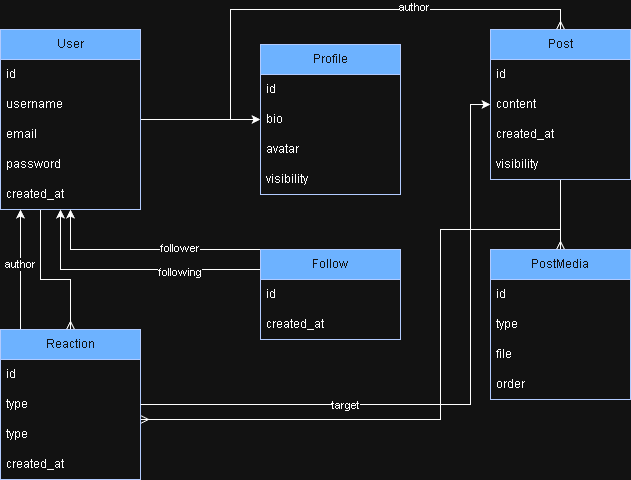

The diagram above was exported from draw.io. Its source (the exported page's mxGraphModel, read from the mxfile embedded in the PNG):
<mxGraphModel dx="827" dy="437" grid="1" gridSize="10" guides="1" tooltips="1" connect="1" arrows="1" fold="1" page="1" pageScale="1" pageWidth="827" pageHeight="1169" math="0" shadow="0">
  <root>
    <mxCell id="0" />
    <mxCell id="1" parent="0" />
    <mxCell id="v_tPnwIQSPPLy0fDHj4y-45" edge="1" parent="1" source="v_tPnwIQSPPLy0fDHj4y-7" style="edgeStyle=orthogonalEdgeStyle;rounded=0;orthogonalLoop=1;jettySize=auto;html=1;entryX=0;entryY=0.5;entryDx=0;entryDy=0;endArrow=classic;endFill=1;startArrow=baseDash;startFill=0;" target="v_tPnwIQSPPLy0fDHj4y-20">
      <mxGeometry relative="1" as="geometry" />
    </mxCell>
    <mxCell id="v_tPnwIQSPPLy0fDHj4y-46" edge="1" parent="1" source="v_tPnwIQSPPLy0fDHj4y-7" style="edgeStyle=orthogonalEdgeStyle;rounded=0;orthogonalLoop=1;jettySize=auto;html=1;entryX=0.5;entryY=0;entryDx=0;entryDy=0;endArrow=ERmany;endFill=0;" target="v_tPnwIQSPPLy0fDHj4y-24">
      <mxGeometry relative="1" as="geometry">
        <Array as="points">
          <mxPoint x="260" y="200" />
          <mxPoint x="260" y="90" />
          <mxPoint x="590" y="90" />
        </Array>
      </mxGeometry>
    </mxCell>
    <mxCell id="v_tPnwIQSPPLy0fDHj4y-53" connectable="0" parent="v_tPnwIQSPPLy0fDHj4y-46" style="edgeLabel;html=1;align=center;verticalAlign=middle;resizable=0;points=[];" value="author" vertex="1">
      <mxGeometry relative="1" x="0.3927" y="3" as="geometry">
        <mxPoint as="offset" />
      </mxGeometry>
    </mxCell>
    <mxCell id="v_tPnwIQSPPLy0fDHj4y-54" edge="1" parent="1" source="v_tPnwIQSPPLy0fDHj4y-7" style="edgeStyle=orthogonalEdgeStyle;rounded=0;orthogonalLoop=1;jettySize=auto;html=1;endArrow=ERmany;endFill=0;" target="v_tPnwIQSPPLy0fDHj4y-39">
      <mxGeometry relative="1" as="geometry">
        <Array as="points">
          <mxPoint x="70" y="360" />
          <mxPoint x="100" y="360" />
        </Array>
      </mxGeometry>
    </mxCell>
    <mxCell id="v_tPnwIQSPPLy0fDHj4y-7" parent="1" style="swimlane;fontStyle=0;childLayout=stackLayout;horizontal=1;startSize=30;horizontalStack=0;resizeParent=1;resizeParentMax=0;resizeLast=0;collapsible=1;marginBottom=0;whiteSpace=wrap;html=1;fillColor=#0050ef;fontColor=#ffffff;strokeColor=#001DBC;" value="User" vertex="1">
      <mxGeometry height="180" width="140" x="30" y="110" as="geometry" />
    </mxCell>
    <mxCell id="v_tPnwIQSPPLy0fDHj4y-8" parent="v_tPnwIQSPPLy0fDHj4y-7" style="text;strokeColor=none;fillColor=none;align=left;verticalAlign=middle;spacingLeft=4;spacingRight=4;overflow=hidden;points=[[0,0.5],[1,0.5]];portConstraint=eastwest;rotatable=0;whiteSpace=wrap;html=1;" value="id" vertex="1">
      <mxGeometry height="30" width="140" y="30" as="geometry" />
    </mxCell>
    <mxCell id="v_tPnwIQSPPLy0fDHj4y-9" parent="v_tPnwIQSPPLy0fDHj4y-7" style="text;strokeColor=none;fillColor=none;align=left;verticalAlign=middle;spacingLeft=4;spacingRight=4;overflow=hidden;points=[[0,0.5],[1,0.5]];portConstraint=eastwest;rotatable=0;whiteSpace=wrap;html=1;" value="username" vertex="1">
      <mxGeometry height="30" width="140" y="60" as="geometry" />
    </mxCell>
    <mxCell id="v_tPnwIQSPPLy0fDHj4y-10" parent="v_tPnwIQSPPLy0fDHj4y-7" style="text;strokeColor=none;fillColor=none;align=left;verticalAlign=middle;spacingLeft=4;spacingRight=4;overflow=hidden;points=[[0,0.5],[1,0.5]];portConstraint=eastwest;rotatable=0;whiteSpace=wrap;html=1;" value="email" vertex="1">
      <mxGeometry height="30" width="140" y="90" as="geometry" />
    </mxCell>
    <mxCell id="v_tPnwIQSPPLy0fDHj4y-16" parent="v_tPnwIQSPPLy0fDHj4y-7" style="text;strokeColor=none;fillColor=none;align=left;verticalAlign=middle;spacingLeft=4;spacingRight=4;overflow=hidden;points=[[0,0.5],[1,0.5]];portConstraint=eastwest;rotatable=0;whiteSpace=wrap;html=1;" value="password" vertex="1">
      <mxGeometry height="30" width="140" y="120" as="geometry" />
    </mxCell>
    <mxCell id="v_tPnwIQSPPLy0fDHj4y-17" parent="v_tPnwIQSPPLy0fDHj4y-7" style="text;strokeColor=none;fillColor=none;align=left;verticalAlign=middle;spacingLeft=4;spacingRight=4;overflow=hidden;points=[[0,0.5],[1,0.5]];portConstraint=eastwest;rotatable=0;whiteSpace=wrap;html=1;" value="created_at" vertex="1">
      <mxGeometry height="30" width="140" y="150" as="geometry" />
    </mxCell>
    <mxCell id="v_tPnwIQSPPLy0fDHj4y-18" parent="1" style="swimlane;fontStyle=0;childLayout=stackLayout;horizontal=1;startSize=30;horizontalStack=0;resizeParent=1;resizeParentMax=0;resizeLast=0;collapsible=1;marginBottom=0;whiteSpace=wrap;html=1;fillColor=#0050ef;fontColor=#ffffff;strokeColor=#001DBC;" value="Profile" vertex="1">
      <mxGeometry height="150" width="140" x="290" y="125" as="geometry" />
    </mxCell>
    <mxCell id="v_tPnwIQSPPLy0fDHj4y-19" parent="v_tPnwIQSPPLy0fDHj4y-18" style="text;strokeColor=none;fillColor=none;align=left;verticalAlign=middle;spacingLeft=4;spacingRight=4;overflow=hidden;points=[[0,0.5],[1,0.5]];portConstraint=eastwest;rotatable=0;whiteSpace=wrap;html=1;" value="id" vertex="1">
      <mxGeometry height="30" width="140" y="30" as="geometry" />
    </mxCell>
    <mxCell id="v_tPnwIQSPPLy0fDHj4y-20" parent="v_tPnwIQSPPLy0fDHj4y-18" style="text;strokeColor=none;fillColor=none;align=left;verticalAlign=middle;spacingLeft=4;spacingRight=4;overflow=hidden;points=[[0,0.5],[1,0.5]];portConstraint=eastwest;rotatable=0;whiteSpace=wrap;html=1;" value="bio" vertex="1">
      <mxGeometry height="30" width="140" y="60" as="geometry" />
    </mxCell>
    <mxCell id="v_tPnwIQSPPLy0fDHj4y-21" parent="v_tPnwIQSPPLy0fDHj4y-18" style="text;strokeColor=none;fillColor=none;align=left;verticalAlign=middle;spacingLeft=4;spacingRight=4;overflow=hidden;points=[[0,0.5],[1,0.5]];portConstraint=eastwest;rotatable=0;whiteSpace=wrap;html=1;" value="avatar" vertex="1">
      <mxGeometry height="30" width="140" y="90" as="geometry" />
    </mxCell>
    <mxCell id="v_tPnwIQSPPLy0fDHj4y-22" parent="v_tPnwIQSPPLy0fDHj4y-18" style="text;strokeColor=none;fillColor=none;align=left;verticalAlign=middle;spacingLeft=4;spacingRight=4;overflow=hidden;points=[[0,0.5],[1,0.5]];portConstraint=eastwest;rotatable=0;whiteSpace=wrap;html=1;" value="visibility" vertex="1">
      <mxGeometry height="30" width="140" y="120" as="geometry" />
    </mxCell>
    <mxCell id="v_tPnwIQSPPLy0fDHj4y-47" edge="1" parent="1" source="v_tPnwIQSPPLy0fDHj4y-24" style="edgeStyle=orthogonalEdgeStyle;rounded=0;orthogonalLoop=1;jettySize=auto;html=1;entryX=0.5;entryY=0;entryDx=0;entryDy=0;endArrow=ERmany;endFill=0;" target="v_tPnwIQSPPLy0fDHj4y-29">
      <mxGeometry relative="1" as="geometry" />
    </mxCell>
    <mxCell id="v_tPnwIQSPPLy0fDHj4y-55" edge="1" parent="1" source="v_tPnwIQSPPLy0fDHj4y-24" style="edgeStyle=orthogonalEdgeStyle;rounded=0;orthogonalLoop=1;jettySize=auto;html=1;endArrow=ERmany;endFill=0;" target="v_tPnwIQSPPLy0fDHj4y-39">
      <mxGeometry relative="1" as="geometry">
        <Array as="points">
          <mxPoint x="590" y="310" />
          <mxPoint x="470" y="310" />
          <mxPoint x="470" y="500" />
        </Array>
      </mxGeometry>
    </mxCell>
    <mxCell id="v_tPnwIQSPPLy0fDHj4y-24" parent="1" style="swimlane;fontStyle=0;childLayout=stackLayout;horizontal=1;startSize=30;horizontalStack=0;resizeParent=1;resizeParentMax=0;resizeLast=0;collapsible=1;marginBottom=0;whiteSpace=wrap;html=1;fillColor=#0050ef;fontColor=#ffffff;strokeColor=#001DBC;" value="Post" vertex="1">
      <mxGeometry height="150" width="140" x="520" y="110" as="geometry" />
    </mxCell>
    <mxCell id="v_tPnwIQSPPLy0fDHj4y-25" parent="v_tPnwIQSPPLy0fDHj4y-24" style="text;strokeColor=none;fillColor=none;align=left;verticalAlign=middle;spacingLeft=4;spacingRight=4;overflow=hidden;points=[[0,0.5],[1,0.5]];portConstraint=eastwest;rotatable=0;whiteSpace=wrap;html=1;" value="id" vertex="1">
      <mxGeometry height="30" width="140" y="30" as="geometry" />
    </mxCell>
    <mxCell id="v_tPnwIQSPPLy0fDHj4y-26" parent="v_tPnwIQSPPLy0fDHj4y-24" style="text;strokeColor=none;fillColor=none;align=left;verticalAlign=middle;spacingLeft=4;spacingRight=4;overflow=hidden;points=[[0,0.5],[1,0.5]];portConstraint=eastwest;rotatable=0;whiteSpace=wrap;html=1;" value="content" vertex="1">
      <mxGeometry height="30" width="140" y="60" as="geometry" />
    </mxCell>
    <mxCell id="v_tPnwIQSPPLy0fDHj4y-27" parent="v_tPnwIQSPPLy0fDHj4y-24" style="text;strokeColor=none;fillColor=none;align=left;verticalAlign=middle;spacingLeft=4;spacingRight=4;overflow=hidden;points=[[0,0.5],[1,0.5]];portConstraint=eastwest;rotatable=0;whiteSpace=wrap;html=1;" value="created_at" vertex="1">
      <mxGeometry height="30" width="140" y="90" as="geometry" />
    </mxCell>
    <mxCell id="v_tPnwIQSPPLy0fDHj4y-28" parent="v_tPnwIQSPPLy0fDHj4y-24" style="text;strokeColor=none;fillColor=none;align=left;verticalAlign=middle;spacingLeft=4;spacingRight=4;overflow=hidden;points=[[0,0.5],[1,0.5]];portConstraint=eastwest;rotatable=0;whiteSpace=wrap;html=1;" value="visibility" vertex="1">
      <mxGeometry height="30" width="140" y="120" as="geometry" />
    </mxCell>
    <mxCell id="v_tPnwIQSPPLy0fDHj4y-29" parent="1" style="swimlane;fontStyle=0;childLayout=stackLayout;horizontal=1;startSize=30;horizontalStack=0;resizeParent=1;resizeParentMax=0;resizeLast=0;collapsible=1;marginBottom=0;whiteSpace=wrap;html=1;fillColor=#0050ef;fontColor=#ffffff;strokeColor=#001DBC;" value="PostMedia" vertex="1">
      <mxGeometry height="150" width="140" x="520" y="330" as="geometry" />
    </mxCell>
    <mxCell id="v_tPnwIQSPPLy0fDHj4y-30" parent="v_tPnwIQSPPLy0fDHj4y-29" style="text;strokeColor=none;fillColor=none;align=left;verticalAlign=middle;spacingLeft=4;spacingRight=4;overflow=hidden;points=[[0,0.5],[1,0.5]];portConstraint=eastwest;rotatable=0;whiteSpace=wrap;html=1;" value="id" vertex="1">
      <mxGeometry height="30" width="140" y="30" as="geometry" />
    </mxCell>
    <mxCell id="v_tPnwIQSPPLy0fDHj4y-31" parent="v_tPnwIQSPPLy0fDHj4y-29" style="text;strokeColor=none;fillColor=none;align=left;verticalAlign=middle;spacingLeft=4;spacingRight=4;overflow=hidden;points=[[0,0.5],[1,0.5]];portConstraint=eastwest;rotatable=0;whiteSpace=wrap;html=1;" value="type" vertex="1">
      <mxGeometry height="30" width="140" y="60" as="geometry" />
    </mxCell>
    <mxCell id="v_tPnwIQSPPLy0fDHj4y-32" parent="v_tPnwIQSPPLy0fDHj4y-29" style="text;strokeColor=none;fillColor=none;align=left;verticalAlign=middle;spacingLeft=4;spacingRight=4;overflow=hidden;points=[[0,0.5],[1,0.5]];portConstraint=eastwest;rotatable=0;whiteSpace=wrap;html=1;" value="file" vertex="1">
      <mxGeometry height="30" width="140" y="90" as="geometry" />
    </mxCell>
    <mxCell id="v_tPnwIQSPPLy0fDHj4y-33" parent="v_tPnwIQSPPLy0fDHj4y-29" style="text;strokeColor=none;fillColor=none;align=left;verticalAlign=middle;spacingLeft=4;spacingRight=4;overflow=hidden;points=[[0,0.5],[1,0.5]];portConstraint=eastwest;rotatable=0;whiteSpace=wrap;html=1;" value="order" vertex="1">
      <mxGeometry height="30" width="140" y="120" as="geometry" />
    </mxCell>
    <mxCell id="v_tPnwIQSPPLy0fDHj4y-49" edge="1" parent="1" source="v_tPnwIQSPPLy0fDHj4y-34" style="edgeStyle=orthogonalEdgeStyle;rounded=0;orthogonalLoop=1;jettySize=auto;html=1;" target="v_tPnwIQSPPLy0fDHj4y-7">
      <mxGeometry relative="1" as="geometry">
        <Array as="points">
          <mxPoint x="100" y="330" />
        </Array>
      </mxGeometry>
    </mxCell>
    <mxCell id="v_tPnwIQSPPLy0fDHj4y-51" connectable="0" parent="v_tPnwIQSPPLy0fDHj4y-49" style="edgeLabel;html=1;align=center;verticalAlign=middle;resizable=0;points=[];" value="follower" vertex="1">
      <mxGeometry relative="1" x="-0.287" y="-2" as="geometry">
        <mxPoint as="offset" />
      </mxGeometry>
    </mxCell>
    <mxCell id="v_tPnwIQSPPLy0fDHj4y-50" edge="1" parent="1" source="v_tPnwIQSPPLy0fDHj4y-34" style="edgeStyle=orthogonalEdgeStyle;rounded=0;orthogonalLoop=1;jettySize=auto;html=1;" target="v_tPnwIQSPPLy0fDHj4y-7">
      <mxGeometry relative="1" as="geometry">
        <Array as="points">
          <mxPoint x="90" y="350" />
        </Array>
      </mxGeometry>
    </mxCell>
    <mxCell id="v_tPnwIQSPPLy0fDHj4y-52" connectable="0" parent="v_tPnwIQSPPLy0fDHj4y-50" style="edgeLabel;html=1;align=center;verticalAlign=middle;resizable=0;points=[];" value="following" vertex="1">
      <mxGeometry relative="1" x="-0.3692" y="2" as="geometry">
        <mxPoint as="offset" />
      </mxGeometry>
    </mxCell>
    <mxCell id="v_tPnwIQSPPLy0fDHj4y-34" parent="1" style="swimlane;fontStyle=0;childLayout=stackLayout;horizontal=1;startSize=30;horizontalStack=0;resizeParent=1;resizeParentMax=0;resizeLast=0;collapsible=1;marginBottom=0;whiteSpace=wrap;html=1;fillColor=#0050ef;fontColor=#ffffff;strokeColor=#001DBC;" value="Follow" vertex="1">
      <mxGeometry height="90" width="140" x="290" y="330" as="geometry" />
    </mxCell>
    <mxCell id="v_tPnwIQSPPLy0fDHj4y-35" parent="v_tPnwIQSPPLy0fDHj4y-34" style="text;strokeColor=none;fillColor=none;align=left;verticalAlign=middle;spacingLeft=4;spacingRight=4;overflow=hidden;points=[[0,0.5],[1,0.5]];portConstraint=eastwest;rotatable=0;whiteSpace=wrap;html=1;" value="id" vertex="1">
      <mxGeometry height="30" width="140" y="30" as="geometry" />
    </mxCell>
    <mxCell id="v_tPnwIQSPPLy0fDHj4y-36" parent="v_tPnwIQSPPLy0fDHj4y-34" style="text;strokeColor=none;fillColor=none;align=left;verticalAlign=middle;spacingLeft=4;spacingRight=4;overflow=hidden;points=[[0,0.5],[1,0.5]];portConstraint=eastwest;rotatable=0;whiteSpace=wrap;html=1;" value="created_at" vertex="1">
      <mxGeometry height="30" width="140" y="60" as="geometry" />
    </mxCell>
    <mxCell id="v_tPnwIQSPPLy0fDHj4y-56" edge="1" parent="1" source="v_tPnwIQSPPLy0fDHj4y-39" style="edgeStyle=orthogonalEdgeStyle;rounded=0;orthogonalLoop=1;jettySize=auto;html=1;" target="v_tPnwIQSPPLy0fDHj4y-7">
      <mxGeometry relative="1" as="geometry">
        <Array as="points">
          <mxPoint x="50" y="350" />
          <mxPoint x="50" y="350" />
        </Array>
      </mxGeometry>
    </mxCell>
    <mxCell id="v_tPnwIQSPPLy0fDHj4y-57" connectable="0" parent="v_tPnwIQSPPLy0fDHj4y-56" style="edgeLabel;html=1;align=center;verticalAlign=middle;resizable=0;points=[];" value="author" vertex="1">
      <mxGeometry relative="1" x="0.1" y="1" as="geometry">
        <mxPoint as="offset" />
      </mxGeometry>
    </mxCell>
    <mxCell id="v_tPnwIQSPPLy0fDHj4y-39" parent="1" style="swimlane;fontStyle=0;childLayout=stackLayout;horizontal=1;startSize=30;horizontalStack=0;resizeParent=1;resizeParentMax=0;resizeLast=0;collapsible=1;marginBottom=0;whiteSpace=wrap;html=1;fillColor=#0050ef;fontColor=#ffffff;strokeColor=#001DBC;" value="Reaction" vertex="1">
      <mxGeometry height="150" width="140" x="30" y="410" as="geometry" />
    </mxCell>
    <mxCell id="v_tPnwIQSPPLy0fDHj4y-40" parent="v_tPnwIQSPPLy0fDHj4y-39" style="text;strokeColor=none;fillColor=none;align=left;verticalAlign=middle;spacingLeft=4;spacingRight=4;overflow=hidden;points=[[0,0.5],[1,0.5]];portConstraint=eastwest;rotatable=0;whiteSpace=wrap;html=1;" value="id" vertex="1">
      <mxGeometry height="30" width="140" y="30" as="geometry" />
    </mxCell>
    <mxCell id="v_tPnwIQSPPLy0fDHj4y-41" parent="v_tPnwIQSPPLy0fDHj4y-39" style="text;strokeColor=none;fillColor=none;align=left;verticalAlign=middle;spacingLeft=4;spacingRight=4;overflow=hidden;points=[[0,0.5],[1,0.5]];portConstraint=eastwest;rotatable=0;whiteSpace=wrap;html=1;" value="type" vertex="1">
      <mxGeometry height="30" width="140" y="60" as="geometry" />
    </mxCell>
    <mxCell id="v_tPnwIQSPPLy0fDHj4y-58" parent="v_tPnwIQSPPLy0fDHj4y-39" style="text;strokeColor=none;fillColor=none;align=left;verticalAlign=middle;spacingLeft=4;spacingRight=4;overflow=hidden;points=[[0,0.5],[1,0.5]];portConstraint=eastwest;rotatable=0;whiteSpace=wrap;html=1;" value="type" vertex="1">
      <mxGeometry height="30" width="140" y="90" as="geometry" />
    </mxCell>
    <mxCell id="v_tPnwIQSPPLy0fDHj4y-42" parent="v_tPnwIQSPPLy0fDHj4y-39" style="text;strokeColor=none;fillColor=none;align=left;verticalAlign=middle;spacingLeft=4;spacingRight=4;overflow=hidden;points=[[0,0.5],[1,0.5]];portConstraint=eastwest;rotatable=0;whiteSpace=wrap;html=1;" value="created_at" vertex="1">
      <mxGeometry height="30" width="140" y="120" as="geometry" />
    </mxCell>
    <mxCell id="v_tPnwIQSPPLy0fDHj4y-59" edge="1" parent="1" source="v_tPnwIQSPPLy0fDHj4y-41" style="edgeStyle=orthogonalEdgeStyle;rounded=0;orthogonalLoop=1;jettySize=auto;html=1;" target="v_tPnwIQSPPLy0fDHj4y-24">
      <mxGeometry relative="1" as="geometry">
        <Array as="points">
          <mxPoint x="500" y="485" />
          <mxPoint x="500" y="185" />
        </Array>
      </mxGeometry>
    </mxCell>
    <mxCell id="v_tPnwIQSPPLy0fDHj4y-60" connectable="0" parent="v_tPnwIQSPPLy0fDHj4y-59" style="edgeLabel;html=1;align=center;verticalAlign=middle;resizable=0;points=[];" value="target" vertex="1">
      <mxGeometry relative="1" x="-0.3723" as="geometry">
        <mxPoint as="offset" />
      </mxGeometry>
    </mxCell>
  </root>
</mxGraphModel>